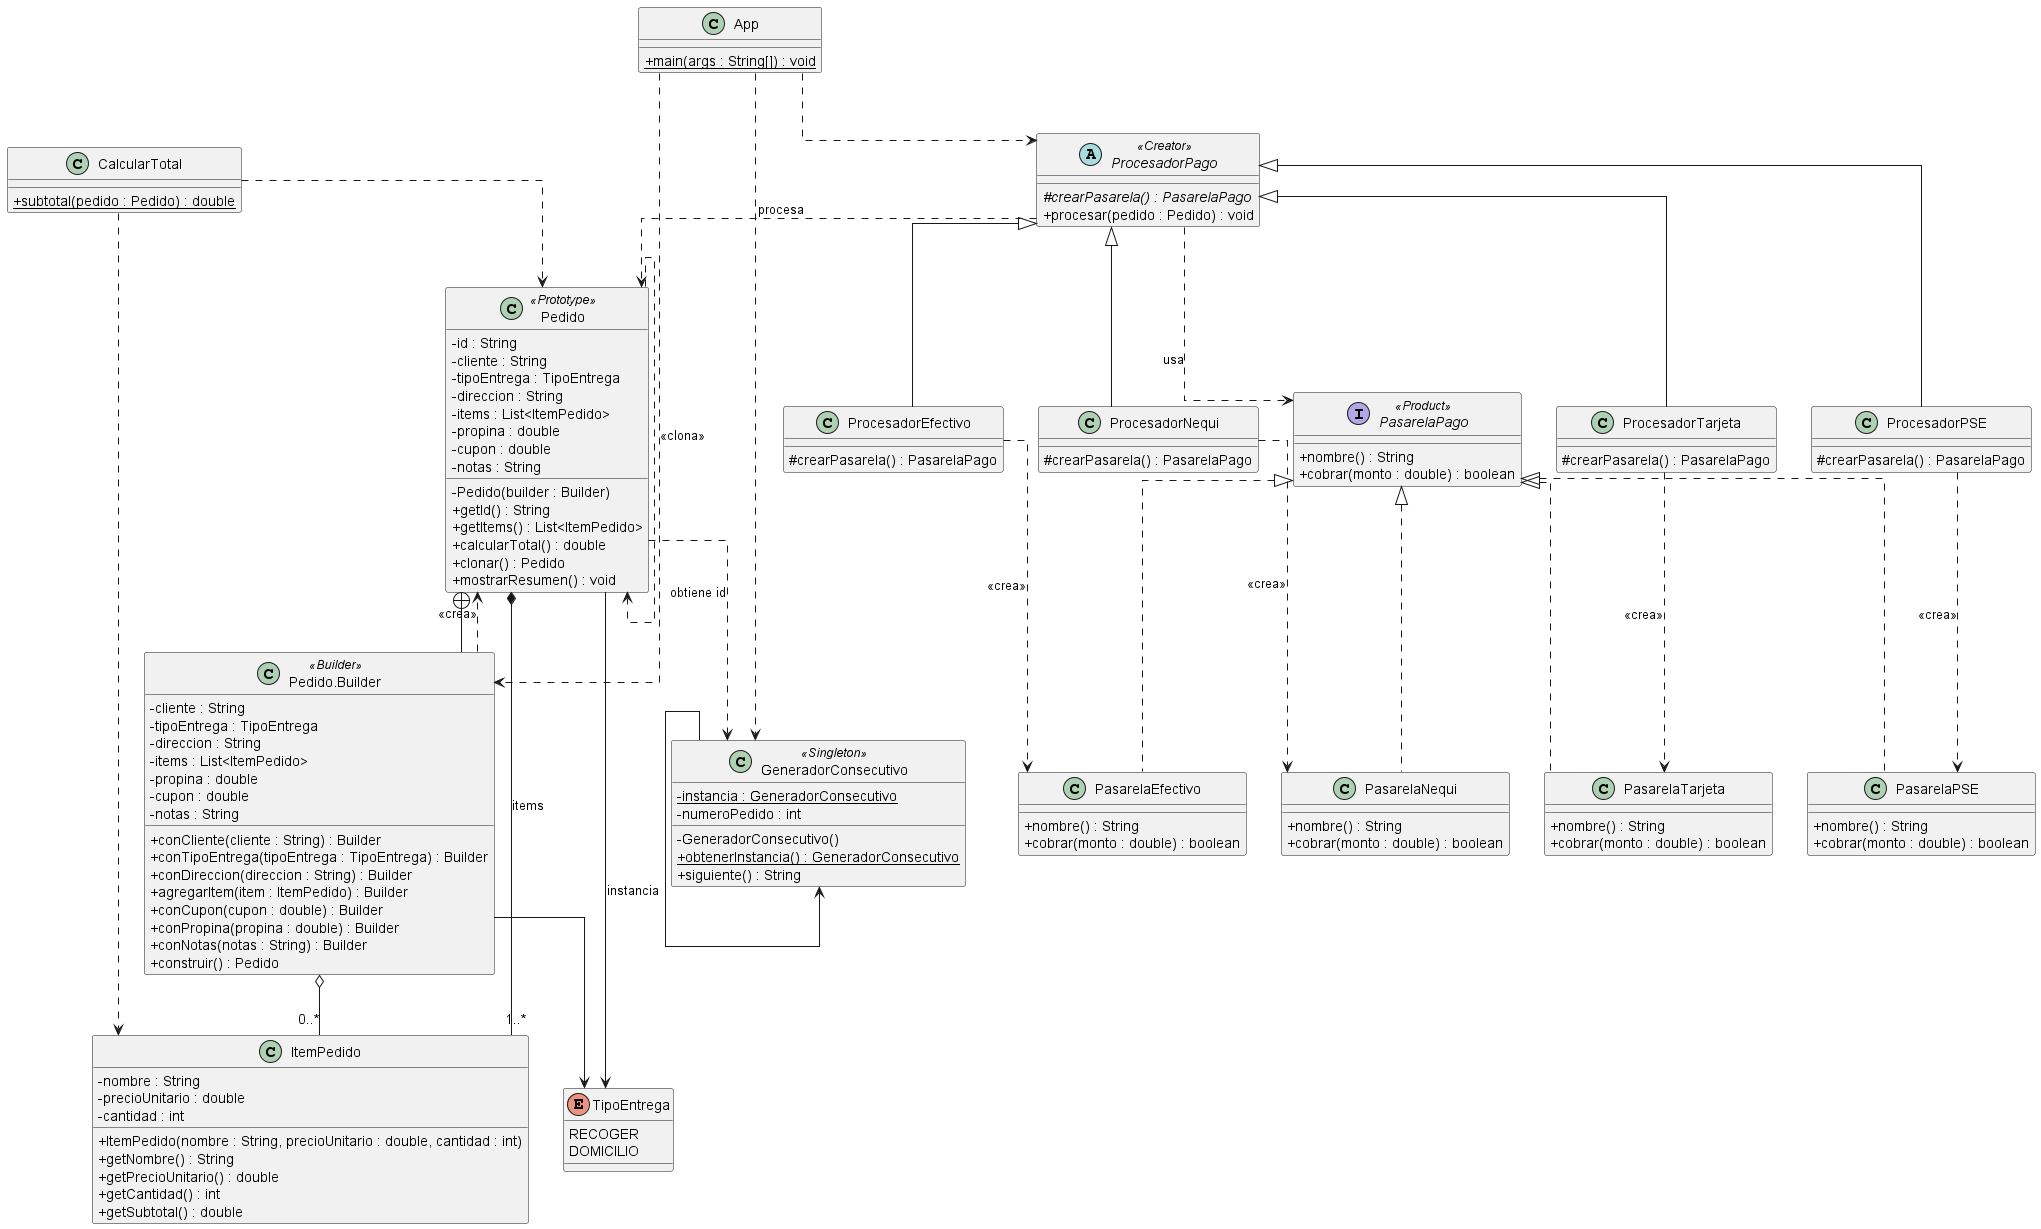

The diagram above was rendered by PlantUML. Its source (embedded in the PNG):
@startuml diagrama
skinparam classAttributeIconSize 0
skinparam linetype ortho

' ===== Enum =====
enum TipoEntrega {
  RECOGER
  DOMICILIO
}

' ===== Singleton =====
class GeneradorConsecutivo <<Singleton>> {
  - {static} instancia : GeneradorConsecutivo
  - numeroPedido : int
  - GeneradorConsecutivo()
  + {static} obtenerInstancia() : GeneradorConsecutivo
  + siguiente() : String
}

' ===== Pedido + Builder + Prototype =====
class Pedido <<Prototype>> {
  - id : String
  - cliente : String
  - tipoEntrega : TipoEntrega
  - direccion : String
  - items : List<ItemPedido>
  - propina : double
  - cupon : double
  - notas : String
  - Pedido(builder : Builder)
  + getId() : String
  + getItems() : List<ItemPedido>
  + calcularTotal() : double
  + clonar() : Pedido
  + mostrarResumen() : void
}

class "Pedido.Builder" as Builder <<Builder>> {
  - cliente : String
  - tipoEntrega : TipoEntrega
  - direccion : String
  - items : List<ItemPedido>
  - propina : double
  - cupon : double
  - notas : String
  + conCliente(cliente : String) : Builder
  + conTipoEntrega(tipoEntrega : TipoEntrega) : Builder
  + conDireccion(direccion : String) : Builder
  + agregarItem(item : ItemPedido) : Builder
  + conCupon(cupon : double) : Builder
  + conPropina(propina : double) : Builder
  + conNotas(notas : String) : Builder
  + construir() : Pedido
}

class ItemPedido {
  - nombre : String
  - precioUnitario : double
  - cantidad : int
  + ItemPedido(nombre : String, precioUnitario : double, cantidad : int)
  + getNombre() : String
  + getPrecioUnitario() : double
  + getCantidad() : int
  + getSubtotal() : double
}

class CalcularTotal {
  + {static} subtotal(pedido : Pedido) : double
}

' ===== Factory Method: Creator =====
abstract class ProcesadorPago <<Creator>> {
  # {abstract} crearPasarela() : PasarelaPago
  + procesar(pedido : Pedido) : void
}

class ProcesadorTarjeta {
  # crearPasarela() : PasarelaPago
}
class ProcesadorPSE {
  # crearPasarela() : PasarelaPago
}
class ProcesadorEfectivo {
  # crearPasarela() : PasarelaPago
}
class ProcesadorNequi {
  # crearPasarela() : PasarelaPago
}

' ===== Factory Method: Product =====
interface PasarelaPago <<Product>> {
  + nombre() : String
  + cobrar(monto : double) : boolean
}

class PasarelaTarjeta {
  + nombre() : String
  + cobrar(monto : double) : boolean
}
class PasarelaPSE {
  + nombre() : String
  + cobrar(monto : double) : boolean
}
class PasarelaEfectivo {
  + nombre() : String
  + cobrar(monto : double) : boolean
}
class PasarelaNequi {
  + nombre() : String
  + cobrar(monto : double) : boolean
}

class App {
  + {static} main(args : String[]) : void
}

' ===== Relaciones =====
' Herencia Creator
ProcesadorPago <|-- ProcesadorTarjeta
ProcesadorPago <|-- ProcesadorPSE
ProcesadorPago <|-- ProcesadorEfectivo
ProcesadorPago <|-- ProcesadorNequi

' Realizacion Product
PasarelaPago <|.. PasarelaTarjeta
PasarelaPago <|.. PasarelaPSE
PasarelaPago <|.. PasarelaEfectivo
PasarelaPago <|.. PasarelaNequi

' Factory Method: cada procesador crea su pasarela
ProcesadorTarjeta ..> PasarelaTarjeta : <<crea>>
ProcesadorPSE ..> PasarelaPSE : <<crea>>
ProcesadorEfectivo ..> PasarelaEfectivo : <<crea>>
ProcesadorNequi ..> PasarelaNequi : <<crea>>
ProcesadorPago ..> PasarelaPago : usa

' Pedido
Pedido *-- "1..*" ItemPedido : items
Pedido --> TipoEntrega
Pedido +-- Builder
Builder ..> Pedido : <<crea>>
Builder o-- "0..*" ItemPedido
Builder --> TipoEntrega
Pedido ..> Pedido : <<clona>>
Pedido ..> GeneradorConsecutivo : obtiene id
GeneradorConsecutivo --> GeneradorConsecutivo : instancia

ProcesadorPago ..> Pedido : procesa
CalcularTotal ..> Pedido
CalcularTotal ..> ItemPedido

' Cliente
App ..> Builder
App ..> ProcesadorPago
App ..> GeneradorConsecutivo
@enduml